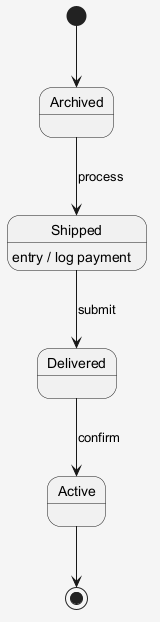

The diagram above was rendered by PlantUML. Its source (embedded in the PNG):
@startuml
skinparam shadowing false
skinparam backgroundColor #F5F5F5
[*] --> Archived
Archived --> Shipped : process
Shipped --> Delivered : submit
Shipped : entry / log payment
Delivered --> Active : confirm
Active --> [*]
@enduml